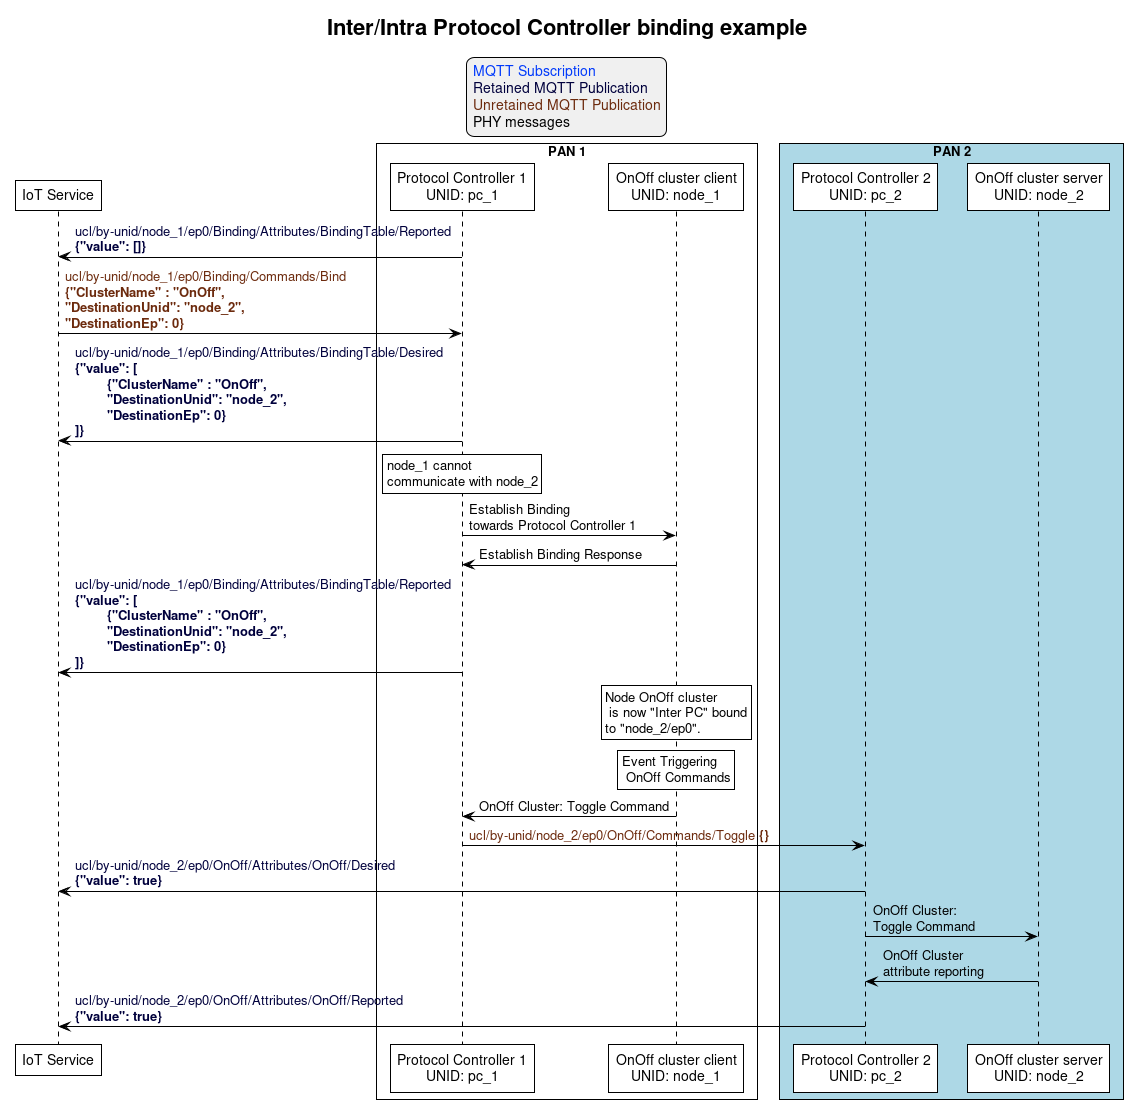

The diagram above was rendered by PlantUML. Its source (embedded in the PNG):
@startuml
' Allows simultaneous transmissions
!pragma teoz true

' Style for the diagram
!theme plain
skinparam LegendBackgroundColor #F0F0F0

title Inter/Intra Protocol Controller binding example

legend top
<font color=#0039FB>MQTT Subscription</font>
<font color=#00003C>Retained MQTT Publication</font>
<font color=#6C2A0D>Unretained MQTT Publication</font>
<font color=#000000>PHY messages</font>
endlegend


' List of participants
participant "IoT Service" as iot_service
box "PAN 1"
  participant "Protocol Controller 1\nUNID: pc_1" as protocol_controller_1
  participant "OnOff cluster client\nUNID: node_1" as client_node
end box

box "PAN 2" #LightBlue
  participant "Protocol Controller 2\nUNID: pc_2" as protocol_controller_2
  participant "OnOff cluster server\nUNID: node_2" as server_node
end box


protocol_controller_1 -> iot_service: <font color=#00003C>ucl/by-unid/node_1/ep0/Binding/Attributes/BindingTable/Reported \n<font color=#00003C><b>{"value": []}

iot_service -> protocol_controller_1: <font color=#6C2A0D>ucl/by-unid/node_1/ep0/Binding/Commands/Bind \n<font color=#6C2A0D><b>{"ClusterName" : "OnOff", \n<font color=#6C2A0D><b>"DestinationUnid": "node_2",\n<font color=#6C2A0D><b>"DestinationEp": 0}

protocol_controller_1 -> iot_service: <font color=#00003C>ucl/by-unid/node_1/ep0/Binding/Attributes/BindingTable/Desired \n<font color=#00003C><b>{"value": [\n\t<font color=#00003C><b>{"ClusterName" : "OnOff",  \n\t<font color=#00003C><b>"DestinationUnid": "node_2",\n\t<font color=#00003C><b>"DestinationEp": 0}\n<font color=#00003C><b>]}

rnote over protocol_controller_1: node_1 cannot \ncommunicate with node_2

protocol_controller_1 -> client_node: Establish Binding\ntowards Protocol Controller 1
client_node -> protocol_controller_1: Establish Binding Response

protocol_controller_1 -> iot_service: <font color=#00003C>ucl/by-unid/node_1/ep0/Binding/Attributes/BindingTable/Reported \n<font color=#00003C><b>{"value": [\n\t<font color=#00003C><b>{"ClusterName" : "OnOff",  \n\t<font color=#00003C><b>"DestinationUnid": "node_2",\n\t<font color=#00003C><b>"DestinationEp": 0}\n<font color=#00003C><b>]}

rnote over client_node: Node OnOff cluster\n is now "Inter PC" bound\nto "node_2/ep0".

rnote over client_node: Event Triggering\n OnOff Commands
client_node -> protocol_controller_1: OnOff Cluster: Toggle Command

protocol_controller_1 -> protocol_controller_2: <font color=#6C2A0D>ucl/by-unid/node_2/ep0/OnOff/Commands/Toggle <b>{}

protocol_controller_2 -> iot_service: <font color=#00003C>ucl/by-unid/node_2/ep0/OnOff/Attributes/OnOff/Desired\n<font color=#00003C><b>{"value": true}

protocol_controller_2 -> server_node: OnOff Cluster:\nToggle Command
server_node -> protocol_controller_2: OnOff Cluster\nattribute reporting

protocol_controller_2 -> iot_service: <font color=#00003C>ucl/by-unid/node_2/ep0/OnOff/Attributes/OnOff/Reported\n<font color=#00003C><b>{"value": true}
@enduml